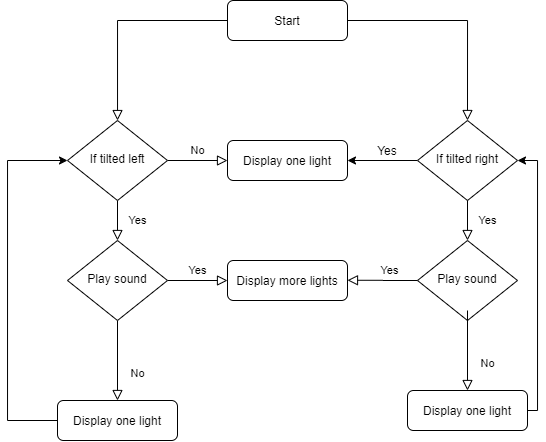

The diagram above was exported from draw.io. Its source (the exported page's mxGraphModel, read from the mxfile embedded in the PNG):
<mxGraphModel dx="981" dy="514" grid="1" gridSize="10" guides="1" tooltips="1" connect="1" arrows="1" fold="1" page="1" pageScale="1" pageWidth="827" pageHeight="1169" math="0" shadow="0">
  <root>
    <mxCell id="WIyWlLk6GJQsqaUBKTNV-0" />
    <mxCell id="WIyWlLk6GJQsqaUBKTNV-1" parent="WIyWlLk6GJQsqaUBKTNV-0" />
    <mxCell id="WIyWlLk6GJQsqaUBKTNV-2" value="" style="rounded=0;html=1;jettySize=auto;orthogonalLoop=1;fontSize=11;endArrow=block;endFill=0;endSize=8;strokeWidth=1;shadow=0;labelBackgroundColor=none;edgeStyle=orthogonalEdgeStyle;" parent="WIyWlLk6GJQsqaUBKTNV-1" source="WIyWlLk6GJQsqaUBKTNV-3" target="WIyWlLk6GJQsqaUBKTNV-6" edge="1">
      <mxGeometry relative="1" as="geometry" />
    </mxCell>
    <mxCell id="WIyWlLk6GJQsqaUBKTNV-3" value="Start" style="rounded=1;whiteSpace=wrap;html=1;fontSize=12;glass=0;strokeWidth=1;shadow=0;" parent="WIyWlLk6GJQsqaUBKTNV-1" vertex="1">
      <mxGeometry x="260" y="50" width="120" height="40" as="geometry" />
    </mxCell>
    <mxCell id="WIyWlLk6GJQsqaUBKTNV-4" value="Yes" style="rounded=0;html=1;jettySize=auto;orthogonalLoop=1;fontSize=11;endArrow=block;endFill=0;endSize=8;strokeWidth=1;shadow=0;labelBackgroundColor=none;edgeStyle=orthogonalEdgeStyle;" parent="WIyWlLk6GJQsqaUBKTNV-1" source="WIyWlLk6GJQsqaUBKTNV-6" target="WIyWlLk6GJQsqaUBKTNV-10" edge="1">
      <mxGeometry y="20" relative="1" as="geometry">
        <mxPoint as="offset" />
      </mxGeometry>
    </mxCell>
    <mxCell id="WIyWlLk6GJQsqaUBKTNV-5" value="No" style="edgeStyle=orthogonalEdgeStyle;rounded=0;html=1;jettySize=auto;orthogonalLoop=1;fontSize=11;endArrow=block;endFill=0;endSize=8;strokeWidth=1;shadow=0;labelBackgroundColor=none;" parent="WIyWlLk6GJQsqaUBKTNV-1" source="WIyWlLk6GJQsqaUBKTNV-6" target="WIyWlLk6GJQsqaUBKTNV-7" edge="1">
      <mxGeometry y="10" relative="1" as="geometry">
        <mxPoint as="offset" />
      </mxGeometry>
    </mxCell>
    <mxCell id="WIyWlLk6GJQsqaUBKTNV-6" value="If tilted left" style="rhombus;whiteSpace=wrap;html=1;shadow=0;fontFamily=Helvetica;fontSize=12;align=center;strokeWidth=1;spacing=6;spacingTop=-4;" parent="WIyWlLk6GJQsqaUBKTNV-1" vertex="1">
      <mxGeometry x="100" y="170" width="100" height="80" as="geometry" />
    </mxCell>
    <mxCell id="WIyWlLk6GJQsqaUBKTNV-7" value="Display one light" style="rounded=1;whiteSpace=wrap;html=1;fontSize=12;glass=0;strokeWidth=1;shadow=0;" parent="WIyWlLk6GJQsqaUBKTNV-1" vertex="1">
      <mxGeometry x="260" y="190" width="120" height="40" as="geometry" />
    </mxCell>
    <mxCell id="WIyWlLk6GJQsqaUBKTNV-8" value="No" style="rounded=0;html=1;jettySize=auto;orthogonalLoop=1;fontSize=11;endArrow=block;endFill=0;endSize=8;strokeWidth=1;shadow=0;labelBackgroundColor=none;edgeStyle=orthogonalEdgeStyle;" parent="WIyWlLk6GJQsqaUBKTNV-1" source="WIyWlLk6GJQsqaUBKTNV-10" edge="1">
      <mxGeometry x="0.3333" y="20" relative="1" as="geometry">
        <mxPoint as="offset" />
        <mxPoint x="150" y="450" as="targetPoint" />
      </mxGeometry>
    </mxCell>
    <mxCell id="WIyWlLk6GJQsqaUBKTNV-9" value="Yes" style="edgeStyle=orthogonalEdgeStyle;rounded=0;html=1;jettySize=auto;orthogonalLoop=1;fontSize=11;endArrow=block;endFill=0;endSize=8;strokeWidth=1;shadow=0;labelBackgroundColor=none;" parent="WIyWlLk6GJQsqaUBKTNV-1" source="WIyWlLk6GJQsqaUBKTNV-10" target="WIyWlLk6GJQsqaUBKTNV-12" edge="1">
      <mxGeometry y="10" relative="1" as="geometry">
        <mxPoint as="offset" />
      </mxGeometry>
    </mxCell>
    <mxCell id="WIyWlLk6GJQsqaUBKTNV-10" value="Play sound" style="rhombus;whiteSpace=wrap;html=1;shadow=0;fontFamily=Helvetica;fontSize=12;align=center;strokeWidth=1;spacing=6;spacingTop=-4;" parent="WIyWlLk6GJQsqaUBKTNV-1" vertex="1">
      <mxGeometry x="100" y="290" width="100" height="80" as="geometry" />
    </mxCell>
    <mxCell id="WIyWlLk6GJQsqaUBKTNV-12" value="Display more lights" style="rounded=1;whiteSpace=wrap;html=1;fontSize=12;glass=0;strokeWidth=1;shadow=0;" parent="WIyWlLk6GJQsqaUBKTNV-1" vertex="1">
      <mxGeometry x="260" y="310" width="120" height="40" as="geometry" />
    </mxCell>
    <mxCell id="71Hi8mnsrla4bOMssf2u-0" value="" style="rounded=0;html=1;jettySize=auto;orthogonalLoop=1;fontSize=11;endArrow=block;endFill=0;endSize=8;strokeWidth=1;shadow=0;labelBackgroundColor=none;edgeStyle=orthogonalEdgeStyle;" edge="1" parent="WIyWlLk6GJQsqaUBKTNV-1" source="WIyWlLk6GJQsqaUBKTNV-3">
      <mxGeometry relative="1" as="geometry">
        <mxPoint x="474" y="70" as="sourcePoint" />
        <mxPoint x="500" y="170" as="targetPoint" />
        <Array as="points">
          <mxPoint x="500" y="70" />
        </Array>
      </mxGeometry>
    </mxCell>
    <mxCell id="71Hi8mnsrla4bOMssf2u-5" value="" style="edgeStyle=orthogonalEdgeStyle;rounded=0;orthogonalLoop=1;jettySize=auto;html=1;" edge="1" parent="WIyWlLk6GJQsqaUBKTNV-1" source="71Hi8mnsrla4bOMssf2u-1" target="WIyWlLk6GJQsqaUBKTNV-7">
      <mxGeometry relative="1" as="geometry" />
    </mxCell>
    <mxCell id="71Hi8mnsrla4bOMssf2u-1" value="If tilted right" style="rhombus;whiteSpace=wrap;html=1;shadow=0;fontFamily=Helvetica;fontSize=12;align=center;strokeWidth=1;spacing=6;spacingTop=-4;" vertex="1" parent="WIyWlLk6GJQsqaUBKTNV-1">
      <mxGeometry x="450" y="170" width="100" height="80" as="geometry" />
    </mxCell>
    <mxCell id="71Hi8mnsrla4bOMssf2u-6" value="Yes" style="text;html=1;strokeColor=none;fillColor=none;align=center;verticalAlign=middle;whiteSpace=wrap;rounded=0;" vertex="1" parent="WIyWlLk6GJQsqaUBKTNV-1">
      <mxGeometry x="400" y="190" width="40" height="20" as="geometry" />
    </mxCell>
    <mxCell id="71Hi8mnsrla4bOMssf2u-7" value="Yes" style="rounded=0;html=1;jettySize=auto;orthogonalLoop=1;fontSize=11;endArrow=block;endFill=0;endSize=8;strokeWidth=1;shadow=0;labelBackgroundColor=none;edgeStyle=orthogonalEdgeStyle;" edge="1" parent="WIyWlLk6GJQsqaUBKTNV-1" target="71Hi8mnsrla4bOMssf2u-8">
      <mxGeometry y="20" relative="1" as="geometry">
        <mxPoint as="offset" />
        <mxPoint x="500" y="250" as="sourcePoint" />
      </mxGeometry>
    </mxCell>
    <mxCell id="71Hi8mnsrla4bOMssf2u-8" value="Play sound" style="rhombus;whiteSpace=wrap;html=1;shadow=0;fontFamily=Helvetica;fontSize=12;align=center;strokeWidth=1;spacing=6;spacingTop=-4;" vertex="1" parent="WIyWlLk6GJQsqaUBKTNV-1">
      <mxGeometry x="450" y="290" width="100" height="80" as="geometry" />
    </mxCell>
    <mxCell id="71Hi8mnsrla4bOMssf2u-12" value="Yes" style="edgeStyle=orthogonalEdgeStyle;rounded=0;html=1;jettySize=auto;orthogonalLoop=1;fontSize=11;endArrow=block;endFill=0;endSize=8;strokeWidth=1;shadow=0;labelBackgroundColor=none;" edge="1" parent="WIyWlLk6GJQsqaUBKTNV-1" source="71Hi8mnsrla4bOMssf2u-8">
      <mxGeometry x="-0.2" y="-10" relative="1" as="geometry">
        <mxPoint as="offset" />
        <mxPoint x="430" y="329.76" as="sourcePoint" />
        <mxPoint x="380" y="329.76" as="targetPoint" />
      </mxGeometry>
    </mxCell>
    <mxCell id="71Hi8mnsrla4bOMssf2u-15" value="" style="edgeStyle=orthogonalEdgeStyle;rounded=0;orthogonalLoop=1;jettySize=auto;html=1;entryX=0;entryY=0.5;entryDx=0;entryDy=0;" edge="1" parent="WIyWlLk6GJQsqaUBKTNV-1" source="71Hi8mnsrla4bOMssf2u-13" target="WIyWlLk6GJQsqaUBKTNV-6">
      <mxGeometry relative="1" as="geometry">
        <mxPoint x="30" y="200" as="targetPoint" />
        <Array as="points">
          <mxPoint x="40" y="470" />
          <mxPoint x="40" y="210" />
        </Array>
      </mxGeometry>
    </mxCell>
    <mxCell id="71Hi8mnsrla4bOMssf2u-13" value="Display one light" style="rounded=1;whiteSpace=wrap;html=1;fontSize=12;glass=0;strokeWidth=1;shadow=0;" vertex="1" parent="WIyWlLk6GJQsqaUBKTNV-1">
      <mxGeometry x="90" y="450" width="120" height="40" as="geometry" />
    </mxCell>
    <mxCell id="71Hi8mnsrla4bOMssf2u-16" value="No" style="rounded=0;html=1;jettySize=auto;orthogonalLoop=1;fontSize=11;endArrow=block;endFill=0;endSize=8;strokeWidth=1;shadow=0;labelBackgroundColor=none;edgeStyle=orthogonalEdgeStyle;" edge="1" parent="WIyWlLk6GJQsqaUBKTNV-1">
      <mxGeometry x="0.3333" y="20" relative="1" as="geometry">
        <mxPoint as="offset" />
        <mxPoint x="500" y="360" as="sourcePoint" />
        <mxPoint x="500" y="440" as="targetPoint" />
      </mxGeometry>
    </mxCell>
    <mxCell id="71Hi8mnsrla4bOMssf2u-19" value="" style="edgeStyle=orthogonalEdgeStyle;rounded=0;orthogonalLoop=1;jettySize=auto;html=1;entryX=1;entryY=0.5;entryDx=0;entryDy=0;" edge="1" parent="WIyWlLk6GJQsqaUBKTNV-1" source="71Hi8mnsrla4bOMssf2u-17" target="71Hi8mnsrla4bOMssf2u-1">
      <mxGeometry relative="1" as="geometry">
        <mxPoint x="640" y="460" as="targetPoint" />
        <Array as="points">
          <mxPoint x="570" y="460" />
          <mxPoint x="570" y="210" />
        </Array>
      </mxGeometry>
    </mxCell>
    <mxCell id="71Hi8mnsrla4bOMssf2u-17" value="Display one light" style="rounded=1;whiteSpace=wrap;html=1;fontSize=12;glass=0;strokeWidth=1;shadow=0;" vertex="1" parent="WIyWlLk6GJQsqaUBKTNV-1">
      <mxGeometry x="440" y="440" width="120" height="40" as="geometry" />
    </mxCell>
  </root>
</mxGraphModel>